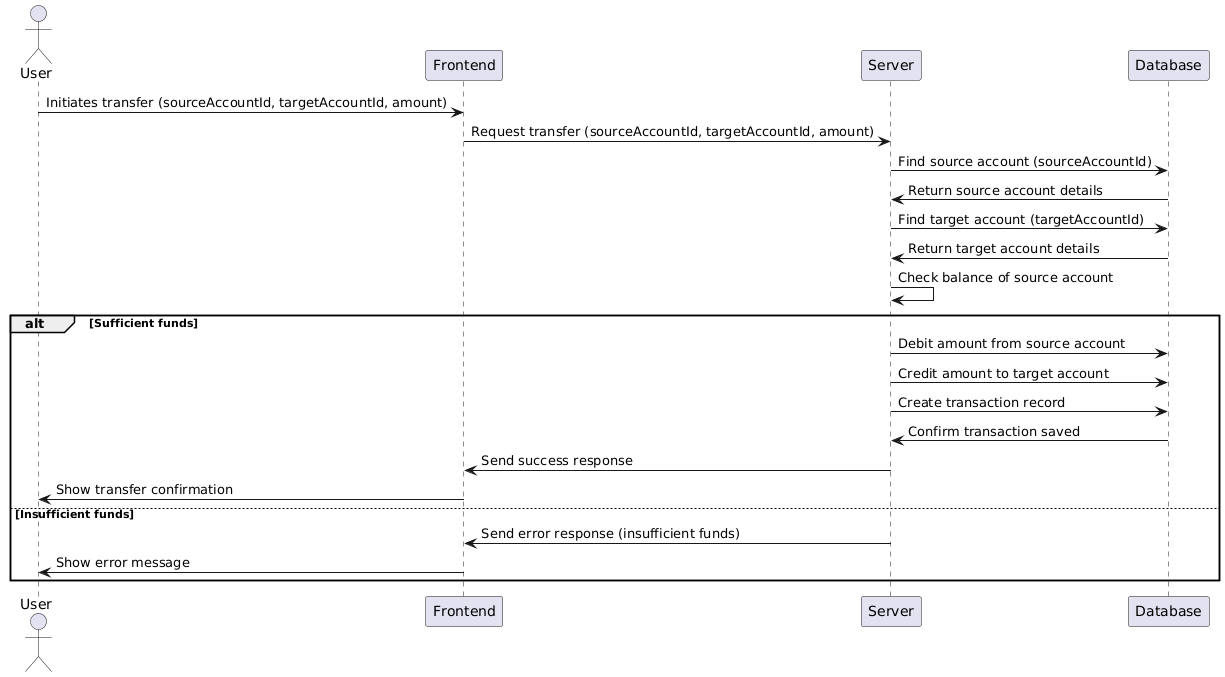

The diagram above was rendered by PlantUML. Its source (embedded in the PNG):
@startuml
actor User
participant "Frontend" as FE
participant "Server" as SV
participant "Database" as DB

User -> FE : Initiates transfer (sourceAccountId, targetAccountId, amount)
FE -> SV : Request transfer (sourceAccountId, targetAccountId, amount)
SV -> DB : Find source account (sourceAccountId)
DB -> SV : Return source account details
SV -> DB : Find target account (targetAccountId)
DB -> SV : Return target account details
SV -> SV : Check balance of source account
alt Sufficient funds
    SV -> DB : Debit amount from source account
    SV -> DB : Credit amount to target account
    SV -> DB : Create transaction record
    DB -> SV : Confirm transaction saved
    SV -> FE : Send success response
    FE -> User : Show transfer confirmation
else Insufficient funds
    SV -> FE : Send error response (insufficient funds)
    FE -> User : Show error message
end
@enduml